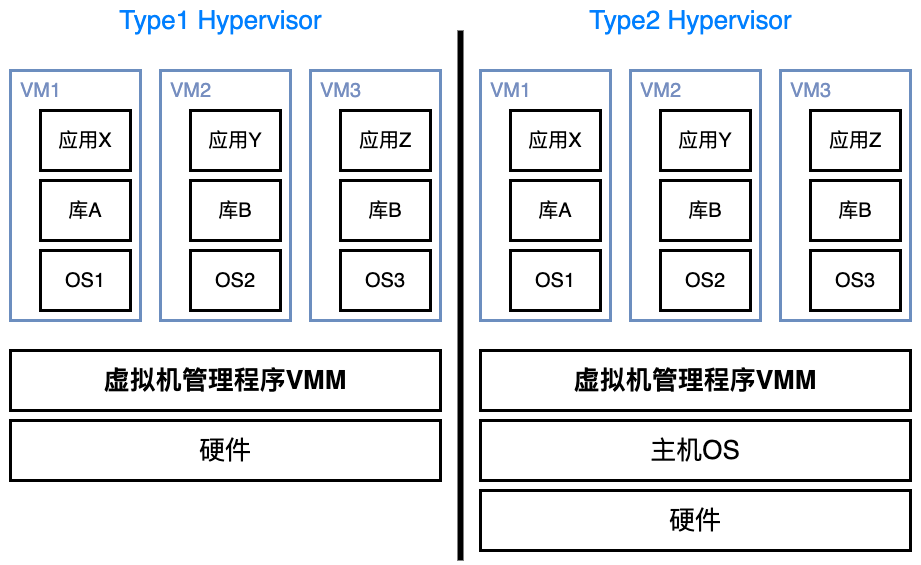

The diagram above was exported from draw.io. Its source (the exported page's mxGraphModel, read from the mxfile embedded in the PNG):
<mxGraphModel dx="1113" dy="825" grid="1" gridSize="10" guides="1" tooltips="1" connect="1" arrows="1" fold="1" page="1" pageScale="1" pageWidth="827" pageHeight="1169" math="0" shadow="0">
  <root>
    <mxCell id="0" />
    <mxCell id="1" parent="0" />
    <mxCell id="37MCu6lvaxZOU9tcP_rj-43" value="" style="rounded=0;whiteSpace=wrap;html=1;strokeColor=none;" vertex="1" parent="1">
      <mxGeometry x="280" y="500" width="920" height="560" as="geometry" />
    </mxCell>
    <mxCell id="37MCu6lvaxZOU9tcP_rj-10" value="" style="rounded=0;whiteSpace=wrap;html=1;fillColor=none;strokeColor=#6c8ebf;strokeWidth=3;" vertex="1" parent="1">
      <mxGeometry x="1060" y="570" width="130" height="250" as="geometry" />
    </mxCell>
    <mxCell id="37MCu6lvaxZOU9tcP_rj-11" value="" style="rounded=0;whiteSpace=wrap;html=1;fillColor=none;strokeColor=#6c8ebf;strokeWidth=3;" vertex="1" parent="1">
      <mxGeometry x="760" y="570" width="130" height="250" as="geometry" />
    </mxCell>
    <mxCell id="37MCu6lvaxZOU9tcP_rj-12" value="" style="rounded=0;whiteSpace=wrap;html=1;fillColor=none;strokeColor=#6c8ebf;strokeWidth=3;" vertex="1" parent="1">
      <mxGeometry x="910" y="570" width="130" height="250" as="geometry" />
    </mxCell>
    <mxCell id="37MCu6lvaxZOU9tcP_rj-13" value="&lt;b style=&quot;&quot;&gt;&lt;font style=&quot;font-size: 26px;&quot;&gt;虚拟机管理程序VMM&lt;/font&gt;&lt;/b&gt;" style="rounded=0;whiteSpace=wrap;html=1;strokeWidth=3;" vertex="1" parent="1">
      <mxGeometry x="760" y="850" width="430" height="60" as="geometry" />
    </mxCell>
    <mxCell id="37MCu6lvaxZOU9tcP_rj-14" value="&lt;font style=&quot;font-size: 20px;&quot;&gt;应用X&lt;/font&gt;" style="rounded=0;whiteSpace=wrap;html=1;strokeWidth=3;" vertex="1" parent="1">
      <mxGeometry x="790" y="610" width="90" height="60" as="geometry" />
    </mxCell>
    <mxCell id="37MCu6lvaxZOU9tcP_rj-15" value="&lt;font style=&quot;font-size: 20px;&quot;&gt;库A&lt;/font&gt;" style="rounded=0;whiteSpace=wrap;html=1;strokeWidth=3;" vertex="1" parent="1">
      <mxGeometry x="790" y="680" width="90" height="60" as="geometry" />
    </mxCell>
    <mxCell id="37MCu6lvaxZOU9tcP_rj-16" value="&lt;font style=&quot;font-size: 20px;&quot;&gt;OS1&lt;/font&gt;" style="rounded=0;whiteSpace=wrap;html=1;strokeWidth=3;" vertex="1" parent="1">
      <mxGeometry x="790" y="750" width="90" height="60" as="geometry" />
    </mxCell>
    <mxCell id="37MCu6lvaxZOU9tcP_rj-17" value="&lt;font color=&quot;#768ec0&quot; style=&quot;font-size: 20px;&quot;&gt;VM1&lt;/font&gt;" style="text;html=1;align=center;verticalAlign=middle;resizable=0;points=[];autosize=1;strokeColor=none;fillColor=none;strokeWidth=3;" vertex="1" parent="1">
      <mxGeometry x="760" y="570" width="60" height="40" as="geometry" />
    </mxCell>
    <mxCell id="37MCu6lvaxZOU9tcP_rj-18" value="&lt;font style=&quot;font-size: 20px;&quot;&gt;应用Y&lt;/font&gt;" style="rounded=0;whiteSpace=wrap;html=1;strokeWidth=3;" vertex="1" parent="1">
      <mxGeometry x="940" y="610" width="90" height="60" as="geometry" />
    </mxCell>
    <mxCell id="37MCu6lvaxZOU9tcP_rj-19" value="&lt;font style=&quot;font-size: 20px;&quot;&gt;库B&lt;/font&gt;" style="rounded=0;whiteSpace=wrap;html=1;strokeWidth=3;" vertex="1" parent="1">
      <mxGeometry x="940" y="680" width="90" height="60" as="geometry" />
    </mxCell>
    <mxCell id="37MCu6lvaxZOU9tcP_rj-20" value="&lt;font style=&quot;font-size: 20px;&quot;&gt;OS2&lt;/font&gt;" style="rounded=0;whiteSpace=wrap;html=1;strokeWidth=3;" vertex="1" parent="1">
      <mxGeometry x="940" y="750" width="90" height="60" as="geometry" />
    </mxCell>
    <mxCell id="37MCu6lvaxZOU9tcP_rj-21" value="&lt;font color=&quot;#768ec0&quot; style=&quot;font-size: 20px;&quot;&gt;VM2&lt;/font&gt;" style="text;html=1;align=center;verticalAlign=middle;resizable=0;points=[];autosize=1;strokeColor=none;fillColor=none;strokeWidth=3;" vertex="1" parent="1">
      <mxGeometry x="910" y="570" width="60" height="40" as="geometry" />
    </mxCell>
    <mxCell id="37MCu6lvaxZOU9tcP_rj-22" value="&lt;font style=&quot;font-size: 20px;&quot;&gt;应用Z&lt;/font&gt;" style="rounded=0;whiteSpace=wrap;html=1;strokeWidth=3;" vertex="1" parent="1">
      <mxGeometry x="1090" y="610" width="90" height="60" as="geometry" />
    </mxCell>
    <mxCell id="37MCu6lvaxZOU9tcP_rj-23" value="&lt;font style=&quot;font-size: 20px;&quot;&gt;库B&lt;/font&gt;" style="rounded=0;whiteSpace=wrap;html=1;strokeWidth=3;" vertex="1" parent="1">
      <mxGeometry x="1090" y="680" width="90" height="60" as="geometry" />
    </mxCell>
    <mxCell id="37MCu6lvaxZOU9tcP_rj-24" value="&lt;font style=&quot;font-size: 20px;&quot;&gt;OS3&lt;/font&gt;" style="rounded=0;whiteSpace=wrap;html=1;strokeWidth=3;" vertex="1" parent="1">
      <mxGeometry x="1090" y="750" width="90" height="60" as="geometry" />
    </mxCell>
    <mxCell id="37MCu6lvaxZOU9tcP_rj-25" value="&lt;font color=&quot;#768ec0&quot; style=&quot;font-size: 20px;&quot;&gt;VM3&lt;/font&gt;" style="text;html=1;align=center;verticalAlign=middle;resizable=0;points=[];autosize=1;strokeColor=none;fillColor=none;strokeWidth=3;" vertex="1" parent="1">
      <mxGeometry x="1060" y="570" width="60" height="40" as="geometry" />
    </mxCell>
    <mxCell id="37MCu6lvaxZOU9tcP_rj-26" value="&lt;font style=&quot;font-size: 26px;&quot;&gt;主机OS&lt;/font&gt;" style="rounded=0;whiteSpace=wrap;html=1;strokeWidth=3;" vertex="1" parent="1">
      <mxGeometry x="760" y="920" width="430" height="60" as="geometry" />
    </mxCell>
    <mxCell id="37MCu6lvaxZOU9tcP_rj-27" value="&lt;font style=&quot;font-size: 26px;&quot;&gt;硬件&lt;/font&gt;" style="rounded=0;whiteSpace=wrap;html=1;strokeWidth=3;" vertex="1" parent="1">
      <mxGeometry x="760" y="990" width="430" height="60" as="geometry" />
    </mxCell>
    <mxCell id="37MCu6lvaxZOU9tcP_rj-41" value="&lt;font color=&quot;#007fff&quot; style=&quot;font-size: 26px;&quot;&gt;Type2 Hypervisor&lt;/font&gt;" style="text;html=1;align=center;verticalAlign=middle;resizable=0;points=[];autosize=1;strokeColor=none;fillColor=none;" vertex="1" parent="1">
      <mxGeometry x="855" y="500" width="230" height="40" as="geometry" />
    </mxCell>
    <mxCell id="37MCu6lvaxZOU9tcP_rj-42" value="" style="endArrow=none;html=1;rounded=0;strokeWidth=6;" edge="1" parent="1">
      <mxGeometry width="50" height="50" relative="1" as="geometry">
        <mxPoint x="740" y="1060" as="sourcePoint" />
        <mxPoint x="740" y="530" as="targetPoint" />
      </mxGeometry>
    </mxCell>
    <mxCell id="37MCu6lvaxZOU9tcP_rj-44" value="" style="rounded=0;whiteSpace=wrap;html=1;fillColor=none;strokeColor=#6c8ebf;strokeWidth=3;" vertex="1" parent="1">
      <mxGeometry x="590" y="570" width="130" height="250" as="geometry" />
    </mxCell>
    <mxCell id="37MCu6lvaxZOU9tcP_rj-45" value="" style="rounded=0;whiteSpace=wrap;html=1;fillColor=none;strokeColor=#6c8ebf;strokeWidth=3;" vertex="1" parent="1">
      <mxGeometry x="290" y="570" width="130" height="250" as="geometry" />
    </mxCell>
    <mxCell id="37MCu6lvaxZOU9tcP_rj-46" value="" style="rounded=0;whiteSpace=wrap;html=1;fillColor=none;strokeColor=#6c8ebf;strokeWidth=3;" vertex="1" parent="1">
      <mxGeometry x="440" y="570" width="130" height="250" as="geometry" />
    </mxCell>
    <mxCell id="37MCu6lvaxZOU9tcP_rj-47" value="&lt;b style=&quot;&quot;&gt;&lt;font style=&quot;font-size: 26px;&quot;&gt;虚拟机管理程序VMM&lt;/font&gt;&lt;/b&gt;" style="rounded=0;whiteSpace=wrap;html=1;strokeWidth=3;" vertex="1" parent="1">
      <mxGeometry x="290" y="850" width="430" height="60" as="geometry" />
    </mxCell>
    <mxCell id="37MCu6lvaxZOU9tcP_rj-48" value="&lt;font style=&quot;font-size: 20px;&quot;&gt;应用X&lt;/font&gt;" style="rounded=0;whiteSpace=wrap;html=1;strokeWidth=3;" vertex="1" parent="1">
      <mxGeometry x="320" y="610" width="90" height="60" as="geometry" />
    </mxCell>
    <mxCell id="37MCu6lvaxZOU9tcP_rj-49" value="&lt;font style=&quot;font-size: 20px;&quot;&gt;库A&lt;/font&gt;" style="rounded=0;whiteSpace=wrap;html=1;strokeWidth=3;" vertex="1" parent="1">
      <mxGeometry x="320" y="680" width="90" height="60" as="geometry" />
    </mxCell>
    <mxCell id="37MCu6lvaxZOU9tcP_rj-50" value="&lt;font style=&quot;font-size: 20px;&quot;&gt;OS1&lt;/font&gt;" style="rounded=0;whiteSpace=wrap;html=1;strokeWidth=3;" vertex="1" parent="1">
      <mxGeometry x="320" y="750" width="90" height="60" as="geometry" />
    </mxCell>
    <mxCell id="37MCu6lvaxZOU9tcP_rj-51" value="&lt;font color=&quot;#768ec0&quot; style=&quot;font-size: 20px;&quot;&gt;VM1&lt;/font&gt;" style="text;html=1;align=center;verticalAlign=middle;resizable=0;points=[];autosize=1;strokeColor=none;fillColor=none;strokeWidth=3;" vertex="1" parent="1">
      <mxGeometry x="290" y="570" width="60" height="40" as="geometry" />
    </mxCell>
    <mxCell id="37MCu6lvaxZOU9tcP_rj-52" value="&lt;font style=&quot;font-size: 20px;&quot;&gt;应用Y&lt;/font&gt;" style="rounded=0;whiteSpace=wrap;html=1;strokeWidth=3;" vertex="1" parent="1">
      <mxGeometry x="470" y="610" width="90" height="60" as="geometry" />
    </mxCell>
    <mxCell id="37MCu6lvaxZOU9tcP_rj-53" value="&lt;font style=&quot;font-size: 20px;&quot;&gt;库B&lt;/font&gt;" style="rounded=0;whiteSpace=wrap;html=1;strokeWidth=3;" vertex="1" parent="1">
      <mxGeometry x="470" y="680" width="90" height="60" as="geometry" />
    </mxCell>
    <mxCell id="37MCu6lvaxZOU9tcP_rj-54" value="&lt;font style=&quot;font-size: 20px;&quot;&gt;OS2&lt;/font&gt;" style="rounded=0;whiteSpace=wrap;html=1;strokeWidth=3;" vertex="1" parent="1">
      <mxGeometry x="470" y="750" width="90" height="60" as="geometry" />
    </mxCell>
    <mxCell id="37MCu6lvaxZOU9tcP_rj-55" value="&lt;font color=&quot;#768ec0&quot; style=&quot;font-size: 20px;&quot;&gt;VM2&lt;/font&gt;" style="text;html=1;align=center;verticalAlign=middle;resizable=0;points=[];autosize=1;strokeColor=none;fillColor=none;strokeWidth=3;" vertex="1" parent="1">
      <mxGeometry x="440" y="570" width="60" height="40" as="geometry" />
    </mxCell>
    <mxCell id="37MCu6lvaxZOU9tcP_rj-56" value="&lt;font style=&quot;font-size: 20px;&quot;&gt;应用Z&lt;/font&gt;" style="rounded=0;whiteSpace=wrap;html=1;strokeWidth=3;" vertex="1" parent="1">
      <mxGeometry x="620" y="610" width="90" height="60" as="geometry" />
    </mxCell>
    <mxCell id="37MCu6lvaxZOU9tcP_rj-57" value="&lt;font style=&quot;font-size: 20px;&quot;&gt;库B&lt;/font&gt;" style="rounded=0;whiteSpace=wrap;html=1;strokeWidth=3;" vertex="1" parent="1">
      <mxGeometry x="620" y="680" width="90" height="60" as="geometry" />
    </mxCell>
    <mxCell id="37MCu6lvaxZOU9tcP_rj-58" value="&lt;font style=&quot;font-size: 20px;&quot;&gt;OS3&lt;/font&gt;" style="rounded=0;whiteSpace=wrap;html=1;strokeWidth=3;" vertex="1" parent="1">
      <mxGeometry x="620" y="750" width="90" height="60" as="geometry" />
    </mxCell>
    <mxCell id="37MCu6lvaxZOU9tcP_rj-59" value="&lt;font color=&quot;#768ec0&quot; style=&quot;font-size: 20px;&quot;&gt;VM3&lt;/font&gt;" style="text;html=1;align=center;verticalAlign=middle;resizable=0;points=[];autosize=1;strokeColor=none;fillColor=none;strokeWidth=3;" vertex="1" parent="1">
      <mxGeometry x="590" y="570" width="60" height="40" as="geometry" />
    </mxCell>
    <mxCell id="37MCu6lvaxZOU9tcP_rj-61" value="&lt;font style=&quot;font-size: 26px;&quot;&gt;硬件&lt;/font&gt;" style="rounded=0;whiteSpace=wrap;html=1;strokeWidth=3;" vertex="1" parent="1">
      <mxGeometry x="290" y="920" width="430" height="60" as="geometry" />
    </mxCell>
    <mxCell id="37MCu6lvaxZOU9tcP_rj-62" value="&lt;font color=&quot;#007fff&quot; style=&quot;font-size: 26px;&quot;&gt;Type1 Hypervisor&lt;/font&gt;" style="text;html=1;align=center;verticalAlign=middle;resizable=0;points=[];autosize=1;strokeColor=none;fillColor=none;" vertex="1" parent="1">
      <mxGeometry x="385" y="500" width="230" height="40" as="geometry" />
    </mxCell>
  </root>
</mxGraphModel>